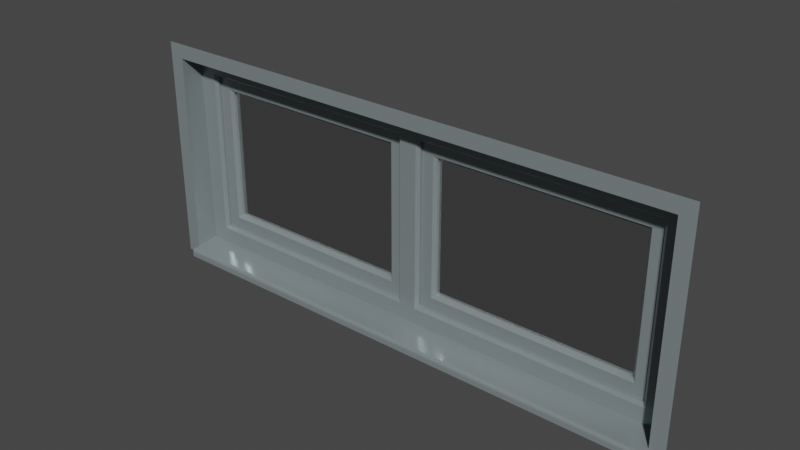 # Source: df-fenster-0_7m.blend  (saved by Blender 3.6.13; exported with 4.5.12 LTS)
import bpy
from mathutils import Matrix  # noqa: F401  (used for matrix-valued properties, if any)

bpy.ops.wm.read_factory_settings(use_empty=True)
scene = bpy.context.scene
scene.name = 'Scene'

# ---- materials (node trees are filled in below, after node groups)
mat_ral_7001_silbergrau = bpy.data.materials.new('RAL 7001 Silbergrau')
mat_ral_7001_silbergrau.use_transparent_shadow = False
mat_glas = bpy.data.materials.new('Glas')
mat_glas.use_transparent_shadow = False
mat_glas.roughness = 0.2

# ---- node groups
ng_auto_smooth = bpy.data.node_groups.new('Auto Smooth', 'GeometryNodeTree')
_s = ng_auto_smooth.interface.new_socket(name='Geometry', in_out='OUTPUT', socket_type='NodeSocketGeometry')
_s = ng_auto_smooth.interface.new_socket(name='Geometry', in_out='INPUT', socket_type='NodeSocketGeometry')
_s = ng_auto_smooth.interface.new_socket(name='Angle', in_out='INPUT', socket_type='NodeSocketFloat')
_s.subtype = 'ANGLE'
_s.min_value = 0.0
_s.max_value = 3.142
ng_auto_smooth.is_modifier = True
_N = ng_auto_smooth.nodes; _L = ng_auto_smooth.links
n0 = _N.new('NodeGroupOutput'); n0.name = 'Group Output'; n0.location = (480, -100)
n1 = _N.new('NodeGroupInput'); n1.name = 'Group Input'; n1.location = (-420, -300)
n2 = _N.new('NodeGroupInput'); n2.name = 'Group Input.001'; n2.location = (-60, -100)
n3 = _N.new('GeometryNodeSetShadeSmooth'); n3.name = 'Set Shade Smooth'; n3.location = (120, -100)
n3.domain = 'EDGE'
n4 = _N.new('GeometryNodeSetShadeSmooth'); n4.name = 'Set Shade Smooth.001'; n4.location = (300, -100)
n5 = _N.new('GeometryNodeInputMeshEdgeAngle'); n5.name = 'Edge Angle'; n5.location = (-420, -220)
n6 = _N.new('GeometryNodeInputEdgeSmooth'); n6.name = 'Is Edge Smooth'; n6.location = (-60, -160)
n7 = _N.new('GeometryNodeInputShadeSmooth'); n7.name = 'Is Face Smooth'; n7.location = (-240, -340)
n8 = _N.new('FunctionNodeBooleanMath'); n8.name = 'Boolean Math'; n8.location = (-60, -220)
n9 = _N.new('FunctionNodeCompare'); n9.name = 'Compare'; n9.location = (-240, -180)
n9.operation = 'LESS_EQUAL'
_L.new(n5.outputs[0], n9.inputs[0])
_L.new(n4.outputs[0], n0.inputs[0])
_L.new(n1.outputs[1], n9.inputs[1])
_L.new(n9.outputs[0], n8.inputs[0])
_L.new(n7.outputs[0], n8.inputs[1])
_L.new(n2.outputs[0], n3.inputs[0])
_L.new(n6.outputs[0], n3.inputs[1])
_L.new(n3.outputs[0], n4.inputs[0])
_L.new(n8.outputs[0], n3.inputs[2])
n0.is_active_output = True

# ---- material node trees
mat_ral_7001_silbergrau.use_nodes = True; mat_ral_7001_silbergrau.node_tree.nodes.clear()
_N = mat_ral_7001_silbergrau.node_tree.nodes; _L = mat_ral_7001_silbergrau.node_tree.links
n0 = _N.new('ShaderNodeBsdfPrincipled'); n0.name = 'Principled BSDF'; n0.location = (10, 300)
n0.distribution = 'GGX'
n0.subsurface_method = 'RANDOM_WALK_SKIN'
n0.inputs[0].default_value = (0.2542, 0.3005, 0.3095, 1.0)
n0.inputs[1].default_value = 0.3
n0.inputs[2].default_value = 0.1984
n0.inputs[3].default_value = 1.45
n0.inputs[11].default_value = 0.0
n0.inputs[13].default_value = 0.1667
n0.inputs[20].default_value = 0.05
n0.inputs[27].default_value = (0.0, 0.0, 0.0, 1.0)
n0.inputs[28].default_value = 1.0
n1 = _N.new('ShaderNodeOutputMaterial'); n1.name = 'Material-Ausgabe'; n1.location = (300, 300)
_L.new(n0.outputs[0], n1.inputs[0])
n1.is_active_output = True
mat_glas.use_nodes = True; mat_glas.node_tree.nodes.clear()
_N = mat_glas.node_tree.nodes; _L = mat_glas.node_tree.links
n0 = _N.new('ShaderNodeOutputMaterial'); n0.name = 'Material-Ausgabe'; n0.location = (300, 300)
n1 = _N.new('ShaderNodeBsdfGlass'); n1.name = 'Glas BSDF'; n1.location = (10, 300)
n1.distribution = 'BECKMANN'
n1.inputs[0].default_value = (0.6383, 0.6383, 0.6383, 1.0)
n1.inputs[1].default_value = 0.03
n1.inputs[2].default_value = 25.15
_L.new(n1.outputs[0], n0.inputs[0])
n0.is_active_output = True

# ---- world
world_world = bpy.data.worlds.new('World'); scene.world = world_world
world_world.use_nodes = True; world_world.node_tree.nodes.clear()
_N = world_world.node_tree.nodes; _L = world_world.node_tree.links
n0 = _N.new('ShaderNodeOutputWorld'); n0.name = 'World Output'; n0.location = (300, 300)
n1 = _N.new('ShaderNodeBackground'); n1.name = 'Background'; n1.location = (10, 300)
n1.inputs[0].default_value = (0.05088, 0.05088, 0.05088, 1.0)
_L.new(n1.outputs[0], n0.inputs[0])
n0.is_active_output = True
world_world.color = (0.05088, 0.05088, 0.05088)
world_world.use_sun_shadow = False
world_world.sun_shadow_jitter_overblur = 0.0

# ---- meshes
me_fl_che_002 = bpy.data.meshes.new('Fläche.002')
me_fl_che_002.from_pydata([(0.95, -2.608e-08, 0.75), (-0.95, -1.453e-07, 0.75), (0.9, -2.608e-08, 0.7), (-0.9, -1.453e-07, 0.7), (0.9, -3.837e-07, 5.96e-08), (-0.9, -3.241e-07, 0.0), (3.241e-07, -7.823e-08, 0.7), (0.0, -2.57e-07, 2.98e-07), (3.241e-07, -7.823e-08, 0.75), (3.241e-07, -1.378e-07, -0.03), (-0.9, 0.08, 0.006972), (-0.9, 0.08, 0.7), (3.204e-07, 0.08, 0.7), (0.9, 0.08, 0.7), (0.9, 0.08, 0.006972), (3.204e-07, 0.08, 0.006972), (-0.04, 0.1, 0.07), (-0.83, 0.1, 0.07), (-0.83, 0.1, 0.63), (-0.04, 0.1, 0.63), (0.04, 0.1, 0.63), (0.83, 0.1, 0.63), (0.83, 0.1, 0.07), (0.04, 0.1, 0.07), (-0.09, 0.12, 0.12), (-0.78, 0.12, 0.12), (-0.78, 0.12, 0.58), (-0.09, 0.12, 0.58), (0.09, 0.12, 0.58), (0.78, 0.12, 0.58), (0.78, 0.12, 0.12), (0.09, 0.12, 0.12), (-0.9, -2.049e-07, -0.03), (0.9, -8.568e-08, -0.03), (3.241e-07, -0.03, -0.03), (-0.9, -0.03, -0.03), (0.9, -0.03, -0.03), (3.241e-07, -0.03, -0.01261), (3.241e-07, -0.02004, -0.001746), (3.241e-07, -0.02867, -0.007498), (3.241e-07, -0.02502, -0.00352), (-0.9, -0.03, -0.01261), (-0.9, -0.02004, -0.001746), (-0.9, -0.02867, -0.007498), (-0.9, -0.02502, -0.00352), (0.9, -0.02004, -0.001746), (0.9, -0.03, -0.01261), (0.9, -0.02502, -0.00352), (0.9, -0.02867, -0.007498), (-0.83, 0.09, 0.63), (-0.84, 0.08, 0.64), (0.83, 0.09, 0.63), (0.84, 0.08, 0.64), (0.83, 0.09, 0.07), (0.84, 0.08, 0.06), (-0.83, 0.09, 0.07), (-0.84, 0.08, 0.06), (-0.04, 0.09, 0.63), (-0.03, 0.08, 0.64), (-0.03, 0.08, 0.06), (-0.04, 0.09, 0.07), (0.04, 0.09, 0.07), (0.03, 0.08, 0.06), (0.03, 0.08, 0.64), (0.04, 0.09, 0.63), (-0.08, 0.1, 0.11), (-0.09, 0.11, 0.12), (-0.78, 0.11, 0.12), (-0.79, 0.1, 0.11), (-0.78, 0.11, 0.58), (-0.79, 0.1, 0.59), (-0.09, 0.11, 0.58), (-0.08, 0.1, 0.59), (0.08, 0.1, 0.59), (0.09, 0.11, 0.58), (0.78, 0.11, 0.58), (0.79, 0.1, 0.59), (0.78, 0.11, 0.12), (0.79, 0.1, 0.11), (0.09, 0.11, 0.12), (0.08, 0.1, 0.11), (-0.95, -7.264e-08, 0.0), (0.95, -5.588e-08, 0.0), (-0.95, -2.049e-07, -0.03), (0.95, -8.568e-08, -0.03)], [], [(7, 4, 14, 15), (82, 0, 2, 4), (33, 4, 45, 47, 48, 46, 36), (1, 81, 5, 3), (62, 63, 12, 15), (6, 3, 11, 12), (3, 5, 10, 11), (12, 13, 2, 6), (67, 66, 24, 25), (5, 32, 35, 41, 43, 44, 42), (3, 6, 8, 1), (5, 7, 15, 10), (58, 59, 15, 12), (57, 49, 18, 19), (56, 50, 11, 10), (60, 57, 19, 16), (53, 51, 21, 22), (63, 52, 13, 12), (55, 60, 16, 17), (64, 61, 23, 20), (72, 65, 16, 19), (50, 58, 12, 11), (51, 64, 20, 21), (59, 56, 10, 15), (79, 77, 30, 31), (61, 53, 22, 23), (54, 62, 15, 14), (52, 54, 14, 13), (66, 71, 27, 24), (71, 69, 26, 27), (75, 74, 28, 29), (69, 67, 25, 26), (74, 79, 31, 28), (77, 75, 29, 30), (76, 78, 22, 21), (27, 26, 25, 24), (68, 70, 18, 17), (70, 72, 19, 18), (65, 68, 17, 16), (29, 28, 31, 30), (78, 80, 23, 22), (73, 76, 21, 20), (80, 73, 20, 23), (4, 7, 38, 45), (34, 36, 46, 37), (32, 9, 34, 35), (7, 5, 42, 38), (9, 33, 36, 34), (38, 42, 44, 40), (40, 44, 43, 39), (39, 43, 41, 37), (45, 38, 40, 47), (47, 40, 39, 48), (48, 39, 37, 46), (37, 41, 35, 34), (60, 55, 56, 59), (55, 49, 50, 56), (49, 57, 58, 50), (57, 60, 59, 58), (64, 51, 52, 63), (51, 53, 54, 52), (53, 61, 62, 54), (63, 62, 61, 64), (66, 67, 68, 65), (67, 69, 70, 68), (69, 71, 72, 70), (71, 66, 65, 72), (74, 75, 76, 73), (75, 77, 78, 76), (77, 79, 80, 78), (73, 80, 79, 74), (49, 55, 17, 18), (14, 4, 2, 13), (8, 6, 2, 0), (81, 83, 32, 5), (82, 4, 33, 84)])
me_fl_che_002.polygons.foreach_set('material_index', [0, 0, 0, 0, 0, 0, 0, 0, 0, 0, 0, 0, 0, 0, 0, 0, 0, 0, 0, 0, 0, 0, 0, 0, 0, 0, 0, 0, 0, 0, 0, 0, 0, 0, 0, 1, 0, 0, 0, 1, 0, 0, 0, 0, 0, 0, 0, 0, 0, 0, 0, 0, 0, 0, 0, 0, 0, 0, 0, 0, 0, 0, 0, 0, 0, 0, 0, 0, 0, 0, 0, 0, 0, 0, 0, 0])
_uv = me_fl_che_002.uv_layers.new(name='UV-Map')
_uv.uv.foreach_set('vector', [0.9688, 0.5, 0.9687, 0.02632, 0.9687, 0.02632, 0.9688, 0.5, 0.0, 0.0, 0.0, 0.0, 0.0, 0.0, 0.9687, 0.02632, 0.0, 0.0, 0.9687, 0.02632, 0.9688, 0.02632, 0.9534, 0.0259, 0.7951, 0.0216, 0.615, 0.01671, 0.0, 0.0, 0.0, 1.0, 0.0, 0.0, 0.9688, 0.9737, 0.03125, 0.9737, 0.9417, 0.4803, 0.05941, 0.4803, 0.03125, 0.5, 0.9688, 0.5, 0.03125, 0.5, 0.03125, 0.9737, 0.03125, 0.9737, 0.03125, 0.5, 0.03125, 0.9737, 0.9688, 0.9737, 0.9688, 0.9737, 0.03125, 0.9737, 0.03125, 0.5, 0.03125, 0.02632, 0.0, 0.0, 0.03125, 0.5, 0.9053, 0.9207, 0.9053, 0.553, 0.9053, 0.553, 0.9053, 0.9207, 0.9688, 0.9737, 0.0, 0.0, 0.0, 0.0, 0.615, 0.6181, 0.7951, 0.7992, 0.9534, 0.9583, 0.9688, 0.9737, 0.03125, 0.9737, 0.03125, 0.5, 0.0, 0.5, 0.0, 1.0, 0.9688, 0.9737, 0.9688, 0.5, 0.9688, 0.5, 0.9688, 0.9737, 0.05941, 0.5197, 0.9417, 0.5197, 0.9688, 0.5, 0.03125, 0.5, 0.0625, 0.5263, 0.0625, 0.9474, 0.0625, 0.9474, 0.0625, 0.5263, 0.9426, 0.9511, 0.05804, 0.9511, 0.03125, 0.9737, 0.9688, 0.9737, 0.9375, 0.5263, 0.0625, 0.5263, 0.0625, 0.5263, 0.9375, 0.5263, 0.9375, 0.05263, 0.0625, 0.05263, 0.0625, 0.05263, 0.9375, 0.05263, 0.05804, 0.4797, 0.05804, 0.04887, 0.03125, 0.02632, 0.03125, 0.5, 0.9375, 0.9474, 0.9375, 0.5263, 0.9375, 0.5263, 0.9375, 0.9474, 0.0625, 0.4737, 0.9375, 0.4737, 0.9375, 0.4737, 0.0625, 0.4737, 0.08824, 0.5476, 0.9118, 0.5476, 0.9375, 0.5263, 0.0625, 0.5263, 0.05804, 0.9511, 0.05804, 0.5203, 0.03125, 0.5, 0.03125, 0.9737, 0.0625, 0.05263, 0.0625, 0.4737, 0.0625, 0.4737, 0.0625, 0.05263, 0.9425, 0.5202, 0.9425, 0.951, 0.9688, 0.9737, 0.9688, 0.5, 0.9053, 0.447, 0.9053, 0.07928, 0.9053, 0.07928, 0.9053, 0.447, 0.9375, 0.4737, 0.9375, 0.05263, 0.9375, 0.05263, 0.9375, 0.4737, 0.9425, 0.04904, 0.9425, 0.4798, 0.9688, 0.5, 0.9687, 0.02632, 0.05804, 0.04887, 0.9426, 0.04887, 0.9687, 0.02632, 0.03125, 0.02632, 0.9053, 0.553, 0.09467, 0.553, 0.09467, 0.553, 0.9053, 0.553, 0.09467, 0.553, 0.09467, 0.9207, 0.09467, 0.9207, 0.09467, 0.553, 0.09467, 0.07928, 0.09467, 0.447, 0.09467, 0.447, 0.09467, 0.07928, 0.09467, 0.9207, 0.9053, 0.9207, 0.9053, 0.9207, 0.09467, 0.9207, 0.09467, 0.447, 0.9053, 0.447, 0.9053, 0.447, 0.09467, 0.447, 0.9053, 0.07928, 0.09467, 0.07928, 0.09467, 0.07928, 0.9053, 0.07928, 0.08824, 0.07395, 0.9118, 0.07395, 0.9375, 0.05263, 0.0625, 0.05263, 0.09467, 0.553, 0.09467, 0.9207, 0.9053, 0.9207, 0.9053, 0.553, 0.9118, 0.926, 0.08824, 0.926, 0.0625, 0.9474, 0.9375, 0.9474, 0.08824, 0.926, 0.08824, 0.5476, 0.0625, 0.5263, 0.0625, 0.9474, 0.9118, 0.5476, 0.9118, 0.926, 0.9375, 0.9474, 0.9375, 0.5263, 0.09467, 0.07928, 0.09467, 0.447, 0.9053, 0.447, 0.9053, 0.07928, 0.9118, 0.07395, 0.9118, 0.4524, 0.9375, 0.4737, 0.9375, 0.05263, 0.08824, 0.4524, 0.08824, 0.07395, 0.0625, 0.05263, 0.0625, 0.4737, 0.9118, 0.4524, 0.08824, 0.4524, 0.0625, 0.4737, 0.9375, 0.4737, 0.9687, 0.02632, 0.9688, 0.5, 0.9688, 0.5, 0.9688, 0.02632, 0.0, 0.0, 0.0, 0.0, 0.615, 0.01671, 0.615, 0.3174, 0.0, 0.0, 0.0, 0.0, 0.0, 0.0, 0.0, 0.0, 0.9688, 0.5, 0.9688, 0.9737, 0.9688, 0.9737, 0.9688, 0.5, 0.0, 0.0, 0.0, 0.0, 0.0, 0.0, 0.0, 0.0, 0.9688, 0.5, 0.9688, 0.9737, 0.9534, 0.9583, 0.9688, 0.5, 0.9688, 0.5, 0.9534, 0.9583, 0.7951, 0.7992, 0.796, 0.4108, 0.796, 0.4108, 0.7951, 0.7992, 0.615, 0.6181, 0.615, 0.3174, 0.9688, 0.02632, 0.9688, 0.5, 0.9688, 0.5, 0.9534, 0.0259, 0.9534, 0.0259, 0.9688, 0.5, 0.796, 0.4108, 0.7951, 0.0216, 0.7951, 0.0216, 0.796, 0.4108, 0.615, 0.3174, 0.615, 0.01671, 0.615, 0.3174, 0.615, 0.6181, 0.0, 0.0, 0.0, 0.0, 0.9375, 0.5263, 0.9375, 0.9474, 0.9425, 0.951, 0.9425, 0.5202, 0.9375, 0.9474, 0.0625, 0.9474, 0.05804, 0.9511, 0.9426, 0.9511, 0.0625, 0.9474, 0.0625, 0.5263, 0.05804, 0.5203, 0.05804, 0.9511, 0.0625, 0.5263, 0.9375, 0.5263, 0.9417, 0.5197, 0.05941, 0.5197, 0.0625, 0.4737, 0.0625, 0.05263, 0.05804, 0.04887, 0.05804, 0.4797, 0.0625, 0.05263, 0.9375, 0.05263, 0.9426, 0.04887, 0.05804, 0.04887, 0.9375, 0.05263, 0.9375, 0.4737, 0.9425, 0.4798, 0.9425, 0.04904, 0.05941, 0.4803, 0.9417, 0.4803, 0.9375, 0.4737, 0.0625, 0.4737, 0.9053, 0.553, 0.9053, 0.9207, 0.9118, 0.926, 0.9118, 0.5476, 0.9053, 0.9207, 0.09467, 0.9207, 0.08824, 0.926, 0.9118, 0.926, 0.09467, 0.9207, 0.09467, 0.553, 0.08824, 0.5476, 0.08824, 0.926, 0.09467, 0.553, 0.9053, 0.553, 0.9118, 0.5476, 0.08824, 0.5476, 0.09467, 0.447, 0.09467, 0.07928, 0.08824, 0.07395, 0.08824, 0.4524, 0.09467, 0.07928, 0.9053, 0.07928, 0.9118, 0.07395, 0.08824, 0.07395, 0.9053, 0.07928, 0.9053, 0.447, 0.9118, 0.4524, 0.9118, 0.07395, 0.08824, 0.4524, 0.9118, 0.4524, 0.9053, 0.447, 0.09467, 0.447, 0.0625, 0.9474, 0.9375, 0.9474, 0.9375, 0.9474, 0.0625, 0.9474, 0.9687, 0.02632, 0.9687, 0.02632, 0.0, 0.0, 0.03125, 0.02632, 0.0, 0.5, 0.03125, 0.5, 0.0, 0.0, 0.0, 0.0, 0.0, 0.0, 0.0, 0.0, 0.0, 0.0, 0.0, 0.0, 0.0, 0.0, 0.9687, 0.02632, 0.0, 0.0, 0.0, 0.0])
me_fl_che_002.materials.append(mat_ral_7001_silbergrau)
me_fl_che_002.materials.append(mat_glas)
me_fl_che_002.update()

# ---- objects
ob_df_fenster_0_7m = bpy.data.objects.new('df-fenster-0,7m', me_fl_che_002)

# ---- transforms, parenting, visibility, modifiers, constraints
ob_df_fenster_0_7m.location = (0.0, 0.0, 0.0)
_m = ob_df_fenster_0_7m.modifiers.new('Auto Smooth', 'NODES')
_m.node_group = ng_auto_smooth
_gi = [s.identifier for s in ng_auto_smooth.interface.items_tree if s.item_type == 'SOCKET' and s.in_out == 'INPUT']
_m[_gi[1]] = 0.5236  # Angle

# ---- collection membership
scene.collection.objects.link(ob_df_fenster_0_7m)

# ---- scene / render settings (as saved in the file)
scene.frame_start = 1; scene.frame_end = 250; scene.frame_set(0)
scene.render.engine = 'BLENDER_EEVEE_NEXT'
scene.cycles.sampling_pattern = 'TABULATED_SOBOL'
scene.view_settings.view_transform = 'Filmic'
bpy.context.view_layer.update()

# ---- added for rendering (the .blend has no active camera and no usable light): camera, sun
cam_auto = bpy.data.cameras.new('AutoCamera')
cam_auto.lens = 50.0
cam_auto.sensor_width = 36.0
cam_auto.clip_end = 1000.0
ob_auto_camera = bpy.data.objects.new('AutoCamera', cam_auto)
scene.collection.objects.link(ob_auto_camera)
ob_auto_camera.location = (1.90536, -2.24143, 1.88429)
ob_auto_camera.rotation_euler = (1.09748, -7.21219e-08, 0.694738)
scene.camera = ob_auto_camera
light_auto_sun = bpy.data.lights.new('AutoSun', 'SUN')
light_auto_sun.energy = 3.0
light_auto_sun.angle = 0.0523599
ob_auto_sun = bpy.data.objects.new('AutoSun', light_auto_sun)
scene.collection.objects.link(ob_auto_sun)
ob_auto_sun.rotation_euler = (0.872665, 0.174533, 0.523599)
bpy.context.view_layer.update()
